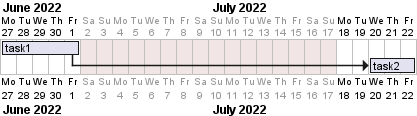

The diagram above was rendered by PlantUML. Its source (embedded in the PNG):
@startgantt
Project starts at 2022-06-27

saturday are closed
sundary are closed
2022-07-04 to 2022-07-15 are closed

[task1] lasts 1 week
[task2] starts 2 working days after [task1]'s end and lasts 3 days

@endgantt